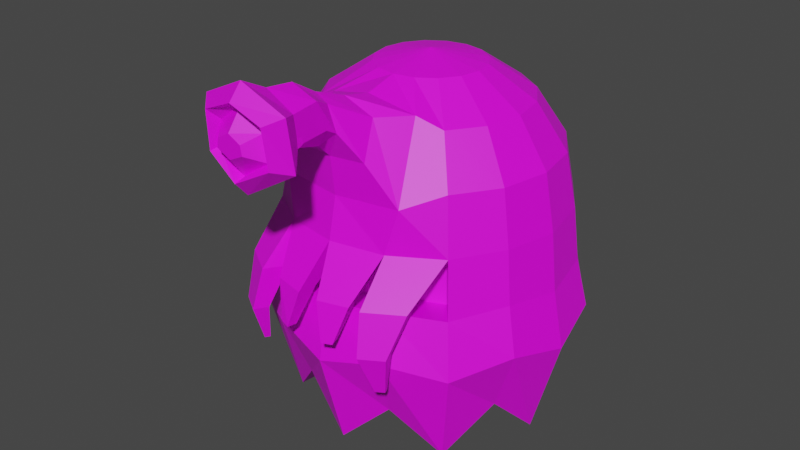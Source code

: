 # Source: Ghost.blend  (saved by Blender 2.90.8; exported with 4.5.12 LTS)
import bpy
from mathutils import Matrix  # noqa: F401  (used for matrix-valued properties, if any)

bpy.ops.wm.read_factory_settings(use_empty=True)
scene = bpy.context.scene
scene.name = 'Scene'

# ---- collections
col_collection = bpy.data.collections.new('Collection'); scene.collection.children.link(col_collection)

# ---- images (referenced by path relative to the original .blend; pixels are not part of the script)
import os
ASSET_DIR = os.environ.get("B2B_ASSET_DIR", "")  # directory of the original .blend (textures are referenced by path, not embedded)
HERE = os.path.dirname(os.path.abspath(__file__))  # packed textures are extracted next to this script under _unpacked/

def load_image(name, relpath, width, height, colorspace="sRGB"):
    """Load a texture the original file referenced (path relative to the .blend, or extracted next to this script)."""
    p = next((c for c in (os.path.join(HERE, relpath), os.path.join(ASSET_DIR, relpath)) if relpath and os.path.exists(c)), "")
    if p:
        img = bpy.data.images.load(p, check_existing=True)
        img.name = name
    else:  # same state as the original file: an image datablock whose file is absent (Cycles renders it pink)
        img = bpy.data.images.new(name, width, height)
        img.source = "FILE"
        img.filepath = "//" + (relpath or name)
    img.colorspace_settings.name = colorspace
    return img
img_redghost_png = load_image('RedGhost.png', 'Textures/RedGhost.png', 1024, 1024, 'sRGB')

# ---- materials (node trees are filled in below, after node groups)
mat_material_001 = bpy.data.materials.new('Material.001')
mat_material_001.use_transparent_shadow = False

# ---- material node trees
mat_material_001.use_nodes = True; mat_material_001.node_tree.nodes.clear()
_N = mat_material_001.node_tree.nodes; _L = mat_material_001.node_tree.links
n0 = _N.new('ShaderNodeBsdfPrincipled'); n0.name = 'Principled BSDF'; n0.location = (10, 300)
n0.distribution = 'GGX'
n0.subsurface_method = 'BURLEY'
n0.inputs[3].default_value = 1.45
n0.inputs[27].default_value = (0.0, 0.0, 0.0, 1.0)
n0.inputs[28].default_value = 1.0
n1 = _N.new('ShaderNodeOutputMaterial'); n1.name = 'Material Output'; n1.location = (300, 300)
n2 = _N.new('ShaderNodeTexImage'); n2.name = 'Image Texture'; n2.location = (-305, 182)
n2.image = img_redghost_png
_L.new(n0.outputs[0], n1.inputs[0])
_L.new(n2.outputs[0], n0.inputs[0])
n1.is_active_output = True

# ---- world
world_world = bpy.data.worlds.new('World'); scene.world = world_world
world_world.use_nodes = True; world_world.node_tree.nodes.clear()
_N = world_world.node_tree.nodes; _L = world_world.node_tree.links
n0 = _N.new('ShaderNodeOutputWorld'); n0.name = 'World Output'; n0.location = (300, 300)
n1 = _N.new('ShaderNodeBackground'); n1.name = 'Background'; n1.location = (10, 300)
n1.inputs[0].default_value = (0.05088, 0.05088, 0.05088, 1.0)
_L.new(n1.outputs[0], n0.inputs[0])
n0.is_active_output = True
world_world.color = (0.05088, 0.05088, 0.05088)
world_world.use_sun_shadow = False
world_world.sun_shadow_jitter_overblur = 0.0

# ---- meshes
me_sphere_001 = bpy.data.meshes.new('Sphere.001')
me_sphere_001.from_pydata([(0.0, 0.7071, 0.7071), (0.0, 0.9239, 0.3827), (0.0, 1.044, -0.4291), (0.0, 0.9227, -1.552), (0.1464, 0.3536, 0.9239), (0.2706, 0.6533, 0.7071), (0.3536, 0.8536, 0.3827), (0.3827, 0.9239, -0.005086), (0.3996, 0.9647, -0.382), (0.431, 1.041, -0.7259), (0.3531, 0.8524, -1.208), (0.2706, 0.2706, 0.9239), (0.5, 0.5, 0.7071), (0.6533, 0.6533, 0.3827), (0.7071, 0.7071, -0.01531), (0.7383, 0.7383, -0.4291), (0.7964, 0.7964, -0.8302), (0.6524, 0.6524, -1.552), (0.3536, 0.1464, 0.9239), (0.6533, 0.2706, 0.7071), (0.8536, 0.3536, 0.3827), (0.9239, 0.3827, -0.005086), (0.9647, 0.3996, -0.382), (1.041, 0.431, -0.7259), (0.8524, 0.3531, -1.208), (0.3827, 1.307e-07, 0.9239), (0.7071, 7.11e-08, 0.7071), (0.9239, 1.149e-08, 0.3827), (1.0, 1.149e-08, -0.01531), (1.044, -1.102e-08, -0.4291), (1.126, 3.933e-09, -0.8302), (0.9227, -1.258e-07, -1.552), (0.3536, -0.1464, 0.9239), (0.6533, -0.2706, 0.7071), (0.8536, -0.3536, 0.3827), (0.9239, -0.3827, -0.005086), (0.9647, -0.3996, -0.382), (1.041, -0.431, -0.7259), (0.8524, -0.3531, -1.208), (0.2706, -0.2706, 0.9239), (0.5, -0.5, 0.7085), (0.6533, -0.6533, 0.3827), (0.7071, -0.7071, -0.01531), (0.7383, -0.7383, -0.4291), (0.7964, -0.7964, -0.8302), (0.6524, -0.6524, -1.552), (0.1464, -0.3536, 0.9239), (0.3327, -0.5673, 0.7835), (0.4575, -0.8771, 0.3035), (0.3827, -0.9239, -0.004997), (0.3996, -0.9647, -0.382), (0.431, -1.041, -0.7259), (0.3531, -0.8524, -1.208), (0.0, -0.3827, 0.9239), (0.0, -0.6151, 0.8631), (0.0, -0.9343, 0.29), (0.0, -0.9992, -0.001734), (0.0, -1.044, -0.4291), (0.0, -1.126, -0.8302), (0.0, -0.9227, -1.552), (0.0, 5.063e-14, 1.0), (0.0, 0.3827, 0.9239), (0.0, 1.0, -0.01531), (0.0, 1.126, -0.8302), (0.0, 1.307e-07, -1.061), (0.6129, -0.4797, -0.04284), (0.6441, -0.5109, -0.4566), (0.2885, -0.6965, -0.03262), (0.3054, -0.7373, -0.4095), (0.0, -0.7726, -0.04284), (0.0, -0.8168, -0.4566), (0.2194, -1.232, -0.5646), (0.1438, -1.259, -0.5682), (0.1858, -1.151, -0.5744), (0.1438, -1.178, -0.578), (0.5437, -1.11, -0.8438), (0.4885, -1.147, -0.842), (0.5277, -1.072, -0.8484), (0.4725, -1.108, -0.8467), (0.452, -1.267, -0.5533), (0.4161, -1.195, -0.2692), (0.6555, -1.035, -0.277), (0.6001, -1.168, -0.5579), (0.409, -1.163, -0.5659), (0.3466, -1.027, -0.2899), (0.586, -0.8674, -0.2976), (0.5571, -1.064, -0.5705), (0.2964, -1.161, -0.3006), (0.2343, -1.011, -0.3188), (0.07594, -1.062, -0.3255), (0.07594, -1.212, -0.3073), (0.08782, -1.07, 0.9455), (0.146, -1.063, 0.7746), (0.0, -1.076, 1.003), (0.0, -1.071, 0.6576), (0.0, -0.831, 0.9109), (0.184, -0.7857, 0.7986), (0.2528, -0.9447, 0.5729), (0.0, -0.9714, 0.5644), (0.1626, -1.235, 1.027), (0.1571, -1.155, 0.8246), (0.0, -1.259, 1.112), (0.0, -1.255, 0.7051), (0.1838, -1.441, 1.016), (0.176, -1.407, 0.8167), (0.0, -1.458, 1.134), (0.0, -1.459, 0.6626), (0.1648, -1.652, 0.9662), (0.1956, -1.653, 0.7983), (0.0, -1.655, 1.087), (0.0, -1.655, 0.6706), (0.2327, -1.694, 0.7702), (0.0, -1.732, 1.123), (0.2163, -1.718, 1.033), (0.0, -1.733, 0.6493), (0.3257, -1.581, 0.7379), (0.3099, -1.62, 1.082), (0.0, -1.643, 0.5475), (0.0, -1.641, 1.226)], [], [(61, 60, 4), (64, 3, 10), (63, 2, 8, 9), (62, 1, 6, 7), (0, 61, 4, 5), (3, 63, 9, 10), (2, 62, 7, 8), (1, 0, 5, 6), (7, 6, 13, 14), (5, 4, 11, 12), (10, 9, 16, 17), (8, 7, 14, 15), (6, 5, 12, 13), (4, 60, 11), (64, 10, 17), (9, 8, 15, 16), (17, 16, 23, 24), (15, 14, 21, 22), (13, 12, 19, 20), (11, 60, 18), (64, 17, 24), (16, 15, 22, 23), (14, 13, 20, 21), (12, 11, 18, 19), (20, 19, 26, 27), (18, 60, 25), (64, 24, 31), (23, 22, 29, 30), (21, 20, 27, 28), (19, 18, 25, 26), (24, 23, 30, 31), (22, 21, 28, 29), (64, 31, 38), (30, 29, 36, 37), (28, 27, 34, 35), (26, 25, 32, 33), (31, 30, 37, 38), (29, 28, 35, 36), (27, 26, 33, 34), (25, 60, 32), (33, 32, 39, 40), (38, 37, 44, 45), (36, 35, 42, 43), (34, 33, 40, 41), (32, 60, 39), (64, 38, 45), (37, 36, 43, 44), (35, 34, 41, 42), (45, 44, 51, 52), (88, 87, 71, 73), (41, 40, 47, 48), (39, 60, 46), (64, 45, 52), (44, 43, 50, 51), (42, 41, 48, 49), (40, 39, 46, 47), (46, 60, 53), (64, 52, 59), (51, 50, 57, 58), (49, 48, 55, 56), (47, 46, 53, 54), (52, 51, 58, 59), (49, 67, 84, 80), (96, 95, 93, 91), (66, 65, 67, 68), (68, 67, 69, 70), (43, 42, 65, 66), (50, 43, 66, 68), (57, 50, 68, 70), (71, 72, 74, 73), (89, 88, 73, 74), (87, 90, 72, 71), (90, 56, 69, 89), (75, 76, 78, 77), (42, 49, 80, 81), (83, 86, 77, 78), (67, 65, 85, 84), (86, 82, 75, 77), (65, 42, 81, 85), (82, 79, 76, 75), (86, 83, 84, 85), (82, 86, 85, 81), (83, 79, 80, 84), (79, 82, 81, 80), (79, 83, 78, 76), (72, 90, 89, 74), (49, 56, 90, 87), (69, 67, 88, 89), (67, 49, 87, 88), (94, 92, 100, 102), (97, 96, 91, 92), (98, 97, 92, 94), (55, 48, 97, 98), (48, 47, 96, 97), (47, 54, 95, 96), (99, 101, 105, 103), (92, 91, 99, 100), (91, 93, 101, 99), (113, 112, 109, 107), (102, 100, 104, 106), (100, 99, 103, 104), (111, 113, 107, 108), (114, 111, 108, 110), (117, 115, 111, 114), (115, 116, 113, 111), (116, 118, 112, 113), (103, 105, 118, 116), (104, 103, 116, 115), (106, 104, 115, 117)])
_uv = me_sphere_001.uv_layers.new(name='UVMap')
_uv.uv.foreach_set('vector', [0.1689, 0.5367, 0.1689, 0.5494, 0.1642, 0.5375, 0.08253, 0.5487, 0.08253, 0.5696, 0.06806, 0.5649, 0.06806, 0.4943, 0.07049, 0.4816, 0.07799, 0.478, 0.07614, 0.4887, 0.07179, 0.4683, 0.07404, 0.4557, 0.08067, 0.4538, 0.07897, 0.466, 0.1681, 0.5252, 0.1689, 0.5367, 0.1642, 0.5375, 0.1593, 0.5268, 0.07421, 0.5181, 0.06806, 0.4943, 0.07614, 0.4887, 0.08081, 0.5052, 0.07049, 0.4816, 0.07179, 0.4683, 0.07897, 0.466, 0.07799, 0.478, 0.1665, 0.5168, 0.1681, 0.5252, 0.1593, 0.5268, 0.1551, 0.5189, 0.07897, 0.466, 0.08067, 0.4538, 0.09051, 0.4526, 0.08961, 0.465, 0.1593, 0.5268, 0.1642, 0.5375, 0.1601, 0.5402, 0.1518, 0.5317, 0.08081, 0.5052, 0.07614, 0.4887, 0.08814, 0.4906, 0.09066, 0.515, 0.07799, 0.478, 0.07897, 0.466, 0.08961, 0.465, 0.08911, 0.4781, 0.1551, 0.5189, 0.1593, 0.5268, 0.1518, 0.5317, 0.1452, 0.5253, 0.1642, 0.5375, 0.1689, 0.5494, 0.1601, 0.5402, 0.1269, 0.5181, 0.1269, 0.5433, 0.1108, 0.5426, 0.07614, 0.4887, 0.07799, 0.478, 0.08911, 0.4781, 0.08814, 0.4906, 0.09066, 0.515, 0.08814, 0.4906, 0.1022, 0.4867, 0.1022, 0.5035, 0.08911, 0.4781, 0.08961, 0.465, 0.1021, 0.4642, 0.1021, 0.4761, 0.1452, 0.5253, 0.1518, 0.5317, 0.1466, 0.5391, 0.1385, 0.535, 0.1601, 0.5402, 0.1689, 0.5494, 0.1573, 0.5442, 0.1772, 0.443, 0.1877, 0.4737, 0.1756, 0.4737, 0.08814, 0.4906, 0.08911, 0.4781, 0.1021, 0.4761, 0.1022, 0.4867, 0.08961, 0.465, 0.09051, 0.4526, 0.102, 0.4522, 0.1021, 0.4642, 0.1518, 0.5317, 0.1601, 0.5402, 0.1573, 0.5442, 0.1466, 0.5391, 0.102, 0.4522, 0.1019, 0.443, 0.1107, 0.4434, 0.1135, 0.4526, 0.1573, 0.5442, 0.1689, 0.5494, 0.1562, 0.549, 0.08424, 0.5181, 0.08424, 0.5487, 0.06806, 0.5482, 0.1022, 0.4867, 0.1021, 0.4761, 0.1151, 0.4781, 0.1162, 0.4906, 0.1021, 0.4642, 0.102, 0.4522, 0.1135, 0.4526, 0.1145, 0.465, 0.1466, 0.5391, 0.1573, 0.5442, 0.1562, 0.549, 0.1446, 0.5479, 0.1022, 0.5035, 0.1022, 0.4867, 0.1162, 0.4906, 0.1137, 0.515, 0.1021, 0.4761, 0.1021, 0.4642, 0.1145, 0.465, 0.1151, 0.4781, 0.195, 0.5499, 0.195, 0.5703, 0.1805, 0.5665, 0.1162, 0.4906, 0.1151, 0.4781, 0.1261, 0.478, 0.128, 0.4887, 0.1145, 0.465, 0.1135, 0.4526, 0.1232, 0.4538, 0.125, 0.466, 0.1446, 0.5479, 0.1562, 0.549, 0.157, 0.5537, 0.146, 0.5568, 0.1137, 0.515, 0.1162, 0.4906, 0.128, 0.4887, 0.1233, 0.5052, 0.1151, 0.4781, 0.1145, 0.465, 0.125, 0.466, 0.1261, 0.478, 0.1358, 0.5465, 0.1446, 0.5479, 0.146, 0.5568, 0.1377, 0.558, 0.1562, 0.549, 0.1689, 0.5494, 0.157, 0.5537, 0.146, 0.5568, 0.157, 0.5537, 0.1595, 0.5578, 0.1507, 0.5643, 0.1233, 0.5052, 0.128, 0.4887, 0.1358, 0.4943, 0.1297, 0.5181, 0.0728, 0.5565, 0.07593, 0.5203, 0.1065, 0.52, 0.1047, 0.5597, 0.1407, 0.4538, 0.1458, 0.4435, 0.1531, 0.4432, 0.1503, 0.4534, 0.157, 0.5537, 0.1689, 0.5494, 0.1595, 0.5578, 0.09742, 0.5509, 0.08424, 0.5268, 0.09742, 0.5181, 0.1358, 0.4898, 0.1378, 0.4787, 0.1486, 0.4798, 0.1475, 0.4927, 0.07593, 0.5203, 0.08127, 0.4832, 0.1095, 0.4821, 0.1065, 0.52, 0.1502, 0.5168, 0.1475, 0.4927, 0.1615, 0.4892, 0.1616, 0.5054, 0.8653, 0.4925, 0.8609, 0.4903, 0.8646, 0.4825, 0.867, 0.4838, 0.1457, 0.4625, 0.1434, 0.4733, 0.1357, 0.4724, 0.1358, 0.4618, 0.1595, 0.5578, 0.1689, 0.5494, 0.1634, 0.5606, 0.1767, 0.4737, 0.1872, 0.5043, 0.1756, 0.5043, 0.1475, 0.4927, 0.1486, 0.4798, 0.1616, 0.4781, 0.1615, 0.4892, 0.1467, 0.4513, 0.1457, 0.4625, 0.1358, 0.4618, 0.1359, 0.4509, 0.1507, 0.5643, 0.1595, 0.5578, 0.1634, 0.5606, 0.1579, 0.5694, 0.1634, 0.5606, 0.1689, 0.5494, 0.1681, 0.5616, 0.11, 0.5181, 0.1108, 0.5487, 0.09742, 0.5487, 0.1615, 0.4892, 0.1616, 0.4781, 0.1746, 0.4798, 0.1756, 0.4927, 0.1359, 0.4509, 0.1358, 0.4618, 0.126, 0.4624, 0.1251, 0.4511, 0.1579, 0.5694, 0.1634, 0.5606, 0.1681, 0.5616, 0.1665, 0.5712, 0.1616, 0.5054, 0.1615, 0.4892, 0.1756, 0.4927, 0.1732, 0.5168, 0.9197, 0.444, 0.9266, 0.4411, 0.9217, 0.4528, 0.9166, 0.4549, 0.1579, 0.5694, 0.1665, 0.5712, 0.1665, 0.5712, 0.1579, 0.5694, 0.371, 0.4832, 0.3584, 0.4826, 0.358, 0.4707, 0.3695, 0.4708, 0.3695, 0.4708, 0.358, 0.4707, 0.3584, 0.4615, 0.371, 0.4611, 0.1026, 0.4892, 0.1026, 0.5168, 0.08628, 0.5166, 0.08628, 0.489, 0.1246, 0.5571, 0.1266, 0.5438, 0.1346, 0.5433, 0.1326, 0.5566, 0.1279, 0.5695, 0.1246, 0.5571, 0.1326, 0.5566, 0.1346, 0.5662, 0.8385, 0.5114, 0.841, 0.5112, 0.84, 0.5126, 0.8386, 0.5131, 0.8416, 0.521, 0.8366, 0.5213, 0.8386, 0.5131, 0.84, 0.5126, 0.8977, 0.4424, 0.9045, 0.4427, 0.9031, 0.4505, 0.9006, 0.4504, 0.9172, 0.4271, 0.917, 0.4158, 0.9225, 0.4125, 0.9209, 0.4249, 0.9103, 0.5122, 0.9084, 0.5131, 0.9083, 0.5123, 0.9101, 0.5115, 0.8811, 0.4342, 0.8926, 0.4337, 0.8946, 0.4413, 0.8861, 0.4417, 0.9039, 0.5077, 0.9088, 0.5055, 0.9101, 0.5115, 0.9083, 0.5123, 0.8994, 0.4861, 0.9103, 0.4813, 0.9089, 0.4954, 0.9009, 0.4989, 0.9154, 0.4891, 0.9123, 0.4877, 0.9187, 0.4813, 0.9199, 0.4819, 0.9199, 0.5123, 0.9131, 0.5091, 0.9103, 0.497, 0.9153, 0.4994, 0.8891, 0.4501, 0.8944, 0.4499, 0.892, 0.4589, 0.8901, 0.459, 0.9088, 0.5055, 0.9039, 0.5077, 0.9009, 0.4989, 0.9089, 0.4954, 0.9123, 0.4877, 0.9154, 0.4891, 0.9153, 0.4994, 0.9103, 0.497, 0.9218, 0.4624, 0.9186, 0.4638, 0.9166, 0.4549, 0.9217, 0.4528, 0.8944, 0.4499, 0.8891, 0.4501, 0.8861, 0.4417, 0.8946, 0.4413, 0.9186, 0.4638, 0.9218, 0.4624, 0.9266, 0.4696, 0.9255, 0.4701, 0.9206, 0.4347, 0.9172, 0.4271, 0.9209, 0.4249, 0.9225, 0.4335, 0.8926, 0.4337, 0.9043, 0.4342, 0.9045, 0.4427, 0.8977, 0.4424, 0.8416, 0.5336, 0.8327, 0.5339, 0.8366, 0.5213, 0.8416, 0.521, 0.867, 0.5051, 0.8602, 0.5016, 0.8609, 0.4903, 0.8653, 0.4925, 0.126, 0.4624, 0.1358, 0.4618, 0.1358, 0.4618, 0.126, 0.4624, 0.1358, 0.4618, 0.1357, 0.4724, 0.1357, 0.4724, 0.1358, 0.4618, 0.126, 0.4624, 0.1358, 0.4618, 0.1358, 0.4618, 0.126, 0.4624, 0.126, 0.4624, 0.1358, 0.4618, 0.1358, 0.4618, 0.126, 0.4624, 0.1358, 0.4618, 0.1357, 0.4724, 0.1357, 0.4724, 0.1358, 0.4618, 0.1579, 0.5694, 0.1665, 0.5712, 0.1665, 0.5712, 0.1579, 0.5694, 0.1579, 0.5694, 0.1665, 0.5712, 0.1665, 0.5712, 0.1579, 0.5694, 0.1358, 0.4618, 0.1357, 0.4724, 0.1357, 0.4724, 0.1358, 0.4618, 0.1579, 0.5694, 0.1665, 0.5712, 0.1665, 0.5712, 0.1579, 0.5694, 0.1579, 0.5694, 0.1665, 0.5712, 0.1665, 0.5712, 0.1579, 0.5694, 0.126, 0.4624, 0.1358, 0.4618, 0.1358, 0.4618, 0.126, 0.4624, 0.1358, 0.4618, 0.1357, 0.4724, 0.1357, 0.4724, 0.1358, 0.4618, 0.1358, 0.4618, 0.1357, 0.4724, 0.1357, 0.4724, 0.1358, 0.4618, 0.1262, 0.4624, 0.1358, 0.4618, 0.1358, 0.4618, 0.1264, 0.4623, 0.1261, 0.4624, 0.1358, 0.4618, 0.1358, 0.4618, 0.1262, 0.4624, 0.1358, 0.4618, 0.1357, 0.4724, 0.1357, 0.4724, 0.1358, 0.4618, 0.1579, 0.5694, 0.1665, 0.5712, 0.1665, 0.5712, 0.1579, 0.5694, 0.1579, 0.5694, 0.1665, 0.5712, 0.1665, 0.5712, 0.1579, 0.5694, 0.1358, 0.4618, 0.1357, 0.4724, 0.1357, 0.4724, 0.1358, 0.4618, 0.126, 0.4624, 0.1358, 0.4618, 0.1358, 0.4618, 0.1261, 0.4624])
me_sphere_001.materials.append(mat_material_001)
me_sphere_001.use_remesh_fix_poles = True
me_sphere_001.use_remesh_preserve_attributes = False
me_sphere_001.use_mirror_vertex_groups = False
me_sphere_001.update()
me_sphere_002 = bpy.data.meshes.new('Sphere.002')
me_sphere_002.from_pydata([(0.1648, -1.652, 0.9662), (0.1956, -1.653, 0.7983), (0.0, -1.655, 1.087), (0.0, -1.655, 0.6706), (0.08649, -1.754, 0.9106), (0.0979, -1.754, 0.8471), (0.0, -1.754, 0.9556), (0.0, -1.754, 0.801), (0.1793, -1.545, 0.9829), (0.2161, -1.545, 0.7823), (0.0, -1.547, 1.127), (0.0, -1.548, 0.6297), (0.1543, -1.367, 0.9599), (0.1797, -1.367, 0.8216), (0.0, -1.369, 1.06), (0.0, -1.369, 0.7164), (0.05838, -1.288, 0.9266), (0.071, -1.288, 0.8578), (0.0, -1.289, 0.9763), (0.0, -1.289, 0.8055)], [], [(3, 1, 5, 7), (5, 4, 6, 7), (1, 0, 4, 5), (0, 2, 6, 4), (2, 0, 8, 10), (1, 3, 11, 9), (0, 1, 9, 8), (10, 8, 12, 14), (9, 11, 15, 13), (8, 9, 13, 12), (14, 12, 16, 18), (13, 15, 19, 17), (12, 13, 17, 16), (16, 17, 19, 18)])
_uv = me_sphere_002.uv_layers.new(name='UVMap')
_uv.uv.foreach_set('vector', [0.8437, 0.1937, 0.961, 0.5002, 0.9024, 0.6175, 0.8437, 0.5068, 0.6287, 0.4837, 0.6274, 0.5107, 0.6182, 0.5299, 0.6182, 0.464, 0.8721, 0.3173, 0.8722, 0.7203, 0.8115, 0.5869, 0.8115, 0.4345, 0.9247, 0.5188, 0.8258, 0.8093, 0.8258, 0.4934, 0.8777, 0.3853, 0.8258, 0.8093, 0.9247, 0.5188, 0.9247, 0.5188, 0.8258, 0.8093, 0.961, 0.5002, 0.8437, 0.1937, 0.8437, 0.1937, 0.961, 0.5002, 0.8722, 0.7203, 0.8721, 0.3173, 0.8721, 0.3173, 0.8722, 0.7203, 0.8258, 0.8093, 0.9247, 0.5188, 0.9247, 0.5188, 0.8258, 0.8093, 0.961, 0.5002, 0.8437, 0.1937, 0.8437, 0.1937, 0.961, 0.5002, 0.8722, 0.7203, 0.8721, 0.3173, 0.8721, 0.3173, 0.8722, 0.7203, 0.8258, 0.8093, 0.9247, 0.5188, 0.9247, 0.5188, 0.8258, 0.8093, 0.961, 0.5002, 0.8437, 0.1937, 0.8437, 0.1937, 0.961, 0.5002, 0.8722, 0.7203, 0.8721, 0.3173, 0.8721, 0.3173, 0.8722, 0.7203, 0.9247, 0.5188, 0.961, 0.5002, 0.8437, 0.1937, 0.8258, 0.8093])
me_sphere_002.materials.append(mat_material_001)
me_sphere_002.use_remesh_fix_poles = True
me_sphere_002.use_remesh_preserve_attributes = False
me_sphere_002.use_mirror_vertex_groups = False
me_sphere_002.update()

# ---- objects
ob_ghost = bpy.data.objects.new('Ghost', me_sphere_001)
ob_eyeball = bpy.data.objects.new('EyeBall', me_sphere_002)

# ---- transforms, parenting, visibility, modifiers, constraints
ob_ghost.location = (0.0, 0.0, 0.0)
ob_ghost.lineart.crease_threshold = 0.0
_m = ob_ghost.modifiers.new('Mirror', 'MIRROR')
_m.use_clip = True
ob_eyeball.location = (0.0, 0.0, 0.0)
ob_eyeball.lineart.crease_threshold = 0.0
_m = ob_eyeball.modifiers.new('Mirror', 'MIRROR')
_m.use_clip = True

# ---- collection membership
col_collection.objects.link(ob_ghost)
col_collection.objects.link(ob_eyeball)

# ---- scene / render settings (as saved in the file)
scene.frame_start = 1; scene.frame_end = 250; scene.frame_set(213)
scene.render.engine = 'BLENDER_EEVEE_NEXT'
scene.cycles.use_denoising = False
scene.cycles.samples = 128
scene.cycles.sampling_pattern = 'TABULATED_SOBOL'
scene.cycles.use_adaptive_sampling = False
scene.cycles.use_light_tree = False
scene.view_settings.view_transform = 'Filmic'
bpy.context.view_layer.update()

# ---- added for rendering (the .blend has no active camera and no usable light): camera, sun
cam_auto = bpy.data.cameras.new('AutoCamera')
cam_auto.lens = 50.0
cam_auto.sensor_width = 36.0
cam_auto.clip_end = 1000.0
ob_auto_camera = bpy.data.objects.new('AutoCamera', cam_auto)
scene.collection.objects.link(ob_auto_camera)
ob_auto_camera.location = (4.2485, -5.41187, 3.23628)
ob_auto_camera.rotation_euler = (1.09748, -7.21219e-08, 0.694738)
scene.camera = ob_auto_camera
light_auto_sun = bpy.data.lights.new('AutoSun', 'SUN')
light_auto_sun.energy = 3.0
light_auto_sun.angle = 0.0523599
ob_auto_sun = bpy.data.objects.new('AutoSun', light_auto_sun)
scene.collection.objects.link(ob_auto_sun)
ob_auto_sun.rotation_euler = (0.872665, 0.174533, 0.523599)
bpy.context.view_layer.update()
